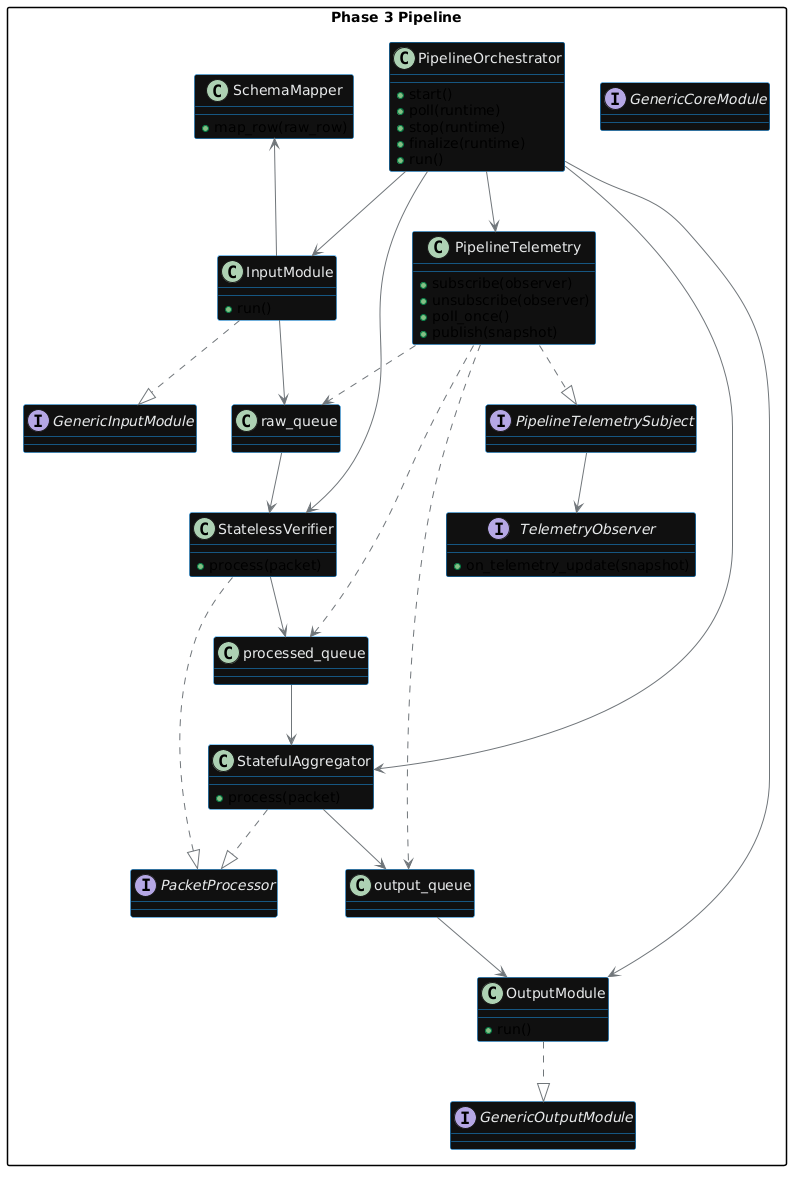

The diagram above was rendered by PlantUML. Its source (embedded in the PNG):
@startuml
skinparam backgroundColor transparent
skinparam classBackgroundColor #111111
skinparam classBorderColor #1d9bf0
skinparam classFontColor #e7e9ea
skinparam arrowColor #71767b
skinparam packageStyle rectangle

package "Phase 3 Pipeline" {
  class InputModule {
    +run()
  }

  class SchemaMapper {
    +map_row(raw_row)
  }

  class StatelessVerifier {
    +process(packet)
  }

  class StatefulAggregator {
    +process(packet)
  }

  class PipelineTelemetry {
    +subscribe(observer)
    +unsubscribe(observer)
    +poll_once()
    +publish(snapshot)
  }

  class OutputModule {
    +run()
  }

  class PipelineOrchestrator {
    +start()
    +poll(runtime)
    +stop(runtime)
    +finalize(runtime)
    +run()
  }

  interface TelemetryObserver {
    +on_telemetry_update(snapshot)
  }

  interface GenericInputModule
  interface GenericCoreModule
  interface GenericOutputModule
  interface PipelineTelemetrySubject
  interface PacketProcessor

  class raw_queue
  class processed_queue
  class output_queue
}

InputModule ..|> GenericInputModule
OutputModule ..|> GenericOutputModule
StatelessVerifier ..|> PacketProcessor
StatefulAggregator ..|> PacketProcessor
PipelineTelemetry ..|> PipelineTelemetrySubject
PipelineTelemetrySubject --> TelemetryObserver
SchemaMapper <-- InputModule
InputModule --> raw_queue
raw_queue --> StatelessVerifier
StatelessVerifier --> processed_queue
processed_queue --> StatefulAggregator
StatefulAggregator --> output_queue
output_queue --> OutputModule
PipelineOrchestrator --> InputModule
PipelineOrchestrator --> StatelessVerifier
PipelineOrchestrator --> StatefulAggregator
PipelineOrchestrator --> OutputModule
PipelineOrchestrator --> PipelineTelemetry
PipelineTelemetry ..> raw_queue
PipelineTelemetry ..> processed_queue
PipelineTelemetry ..> output_queue
@enduml